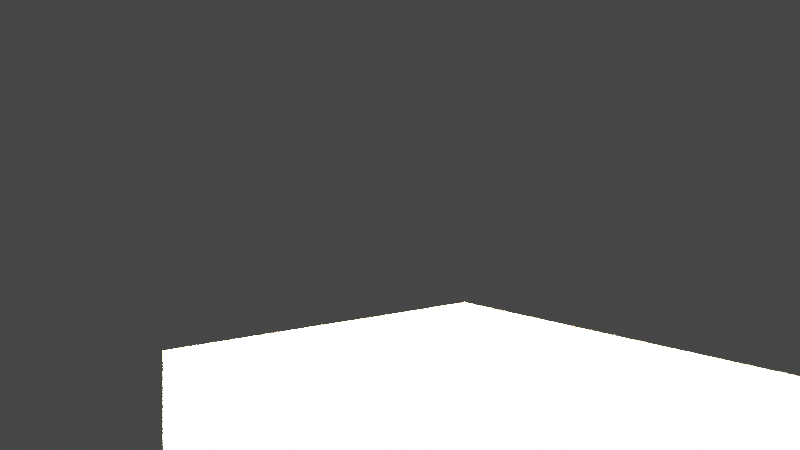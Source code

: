 # Source: room.blend  (saved by Blender 2.91.10; exported with 4.5.12 LTS)
import bpy
from mathutils import Matrix  # noqa: F401  (used for matrix-valued properties, if any)

bpy.ops.wm.read_factory_settings(use_empty=True)
scene = bpy.context.scene
scene.name = 'Scene'

# ---- collections
col_export_mesh = bpy.data.collections.new('export_mesh'); scene.collection.children.link(col_export_mesh)
col_collection_2 = bpy.data.collections.new('Collection 2'); scene.collection.children.link(col_collection_2)

# ---- materials (node trees are filled in below, after node groups)
mat_floor = bpy.data.materials.new('floor')
mat_floor.use_transparent_shadow = False
mat_baseboard = bpy.data.materials.new('baseboard')
mat_baseboard.use_transparent_shadow = False
mat_walls = bpy.data.materials.new('walls')
mat_walls.use_transparent_shadow = False
mat_ceiling = bpy.data.materials.new('ceiling')
mat_ceiling.use_transparent_shadow = False
mat_window__rame_outer = bpy.data.materials.new('window _rame_outer')
mat_window__rame_outer.use_transparent_shadow = False
mat_window_frame_inner = bpy.data.materials.new('window_frame_inner')
mat_window_frame_inner.use_transparent_shadow = False
mat_material = bpy.data.materials.new('Material')
mat_material.use_transparent_shadow = False

# ---- node groups
ng_ies_lumens_converter = bpy.data.node_groups.new('IES Lumens Converter', 'ShaderNodeTree')
_s = ng_ies_lumens_converter.interface.new_socket(name='Emission', in_out='OUTPUT', socket_type='NodeSocketShader')
_s = ng_ies_lumens_converter.interface.new_socket(name='Lumens', in_out='INPUT', socket_type='NodeSocketFloat')
_s.default_value = 2700.0
_s.min_value = 0.0
_s = ng_ies_lumens_converter.interface.new_socket(name='Temperature', in_out='INPUT', socket_type='NodeSocketFloat')
_s.default_value = 2700.0
_s.min_value = 800.0
_s.max_value = 1.2e+04
_s = ng_ies_lumens_converter.interface.new_socket(name='Tint', in_out='INPUT', socket_type='NodeSocketColor')
_s.default_value = (1.0, 1.0, 1.0, 1.0)
_s = ng_ies_lumens_converter.interface.new_socket(name='IES Texture', in_out='INPUT', socket_type='NodeSocketFloat')
_s.default_value = 10.0
_s.min_value = 0.0
_s.max_value = 1.0
_N = ng_ies_lumens_converter.nodes; _L = ng_ies_lumens_converter.links
n0 = _N.new('ShaderNodeMath'); n0.name = 'Math.001'; n0.location = (-96, 230)
n0.operation = 'MULTIPLY'
n0.inputs[1].default_value = 145.3
n0.inputs[2].default_value = 0.0
n1 = _N.new('ShaderNodeSeparateColor'); n1.name = 'Separate RGB'; n1.location = (-340, 19)
n2 = _N.new('ShaderNodeMath'); n2.name = 'Math.002'; n2.location = (-97, 55)
n2.operation = 'MULTIPLY'
n2.inputs[1].default_value = 488.4
n2.inputs[2].default_value = 0.0
n3 = _N.new('ShaderNodeMath'); n3.name = 'Math.004'; n3.location = (117, 166)
n3.inputs[2].default_value = 0.0
n4 = _N.new('ShaderNodeMath'); n4.name = 'Math.005'; n4.location = (274, 163)
n4.inputs[2].default_value = 0.0
n5 = _N.new('ShaderNodeMath'); n5.name = 'Math.003'; n5.location = (-99, -109)
n5.operation = 'MULTIPLY'
n5.inputs[1].default_value = 49.3
n5.inputs[2].default_value = 0.0
n6 = _N.new('ShaderNodeMix'); n6.name = 'Mix'; n6.location = (-563, 210)
n6.data_type = 'RGBA'
n6.blend_type = 'MULTIPLY'
n6.inputs[0].default_value = 1.0
n7 = _N.new('ShaderNodeBlackbody'); n7.name = 'Blackbody'; n7.location = (-743, 129)
n8 = _N.new('NodeGroupInput'); n8.name = 'Group Input'; n8.location = (-944, 127)
n9 = _N.new('NodeGroupOutput'); n9.name = 'Group Output'; n9.location = (1571, 228)
n10 = _N.new('ShaderNodeEmission'); n10.name = 'Emission'; n10.location = (1351, 234)
n11 = _N.new('ShaderNodeMath'); n11.name = 'Math'; n11.location = (554, 179)
n11.operation = 'DIVIDE'
n11.inputs[2].default_value = 0.0
n12 = _N.new('NodeReroute'); n12.name = 'Reroute'; n12.location = (636, -74)
n12.width = 16
n12.socket_idname = 'NodeSocketFloat'
n13 = _N.new('ShaderNodeMapRange'); n13.name = 'Map Range.001'; n13.location = (1108, 157)
n13.clamp = False
_L.new(n8.outputs[0], n11.inputs[0])
_L.new(n1.outputs[0], n0.inputs[0])
_L.new(n1.outputs[1], n2.inputs[0])
_L.new(n1.outputs[2], n5.inputs[0])
_L.new(n0.outputs[0], n3.inputs[0])
_L.new(n2.outputs[0], n3.inputs[1])
_L.new(n3.outputs[0], n4.inputs[0])
_L.new(n5.outputs[0], n4.inputs[1])
_L.new(n6.outputs[2], n1.inputs[0])
_L.new(n10.outputs[0], n9.inputs[0])
_L.new(n8.outputs[1], n7.inputs[0])
_L.new(n7.outputs[0], n6.inputs[6])
_L.new(n8.outputs[2], n6.inputs[7])
_L.new(n6.outputs[2], n10.inputs[0])
_L.new(n4.outputs[0], n11.inputs[1])
_L.new(n8.outputs[3], n12.inputs[0])
_L.new(n11.outputs[0], n13.inputs[4])
_L.new(n13.outputs[0], n10.inputs[1])
_L.new(n12.outputs[0], n13.inputs[0])
n9.is_active_output = True

# ---- material node trees
mat_floor.use_nodes = True; mat_floor.node_tree.nodes.clear()
_N = mat_floor.node_tree.nodes; _L = mat_floor.node_tree.links
n0 = _N.new('ShaderNodeOutputMaterial'); n0.name = 'Material Output'; n0.location = (505, 261)
n1 = _N.new('ShaderNodeBsdfDiffuse'); n1.name = 'Diffuse BSDF'; n1.location = (281, 244)
n1.inputs[0].default_value = (0.8, 0.4188, 0.2421, 1.0)
_L.new(n1.outputs[0], n0.inputs[0])
n0.is_active_output = True
mat_baseboard.use_nodes = True; mat_baseboard.node_tree.nodes.clear()
_N = mat_baseboard.node_tree.nodes; _L = mat_baseboard.node_tree.links
n0 = _N.new('ShaderNodeBsdfDiffuse'); n0.name = 'Diffuse BSDF'; n0.location = (-4, 250)
n0.inputs[0].default_value = (0.7897, 0.7039, 0.5467, 1.0)
n1 = _N.new('ShaderNodeOutputMaterial'); n1.name = 'Material Output'; n1.location = (271, 221)
_L.new(n0.outputs[0], n1.inputs[0])
n1.is_active_output = True
mat_walls.use_nodes = True; mat_walls.node_tree.nodes.clear()
_N = mat_walls.node_tree.nodes; _L = mat_walls.node_tree.links
n0 = _N.new('ShaderNodeOutputMaterial'); n0.name = 'Material Output'; n0.location = (300, 300)
n1 = _N.new('ShaderNodeBsdfDiffuse'); n1.name = 'Diffuse BSDF'; n1.location = (33, 248)
n1.inputs[0].default_value = (0.5905, 0.5905, 0.5905, 1.0)
_L.new(n1.outputs[0], n0.inputs[0])
n0.is_active_output = True
mat_ceiling.use_nodes = True; mat_ceiling.node_tree.nodes.clear()
_N = mat_ceiling.node_tree.nodes; _L = mat_ceiling.node_tree.links
n0 = _N.new('ShaderNodeOutputMaterial'); n0.name = 'Material Output'; n0.location = (300, 300)
n1 = _N.new('ShaderNodeBsdfDiffuse'); n1.name = 'Diffuse BSDF'; n1.location = (-29, 263)
n1.inputs[0].default_value = (1.0, 1.0, 1.0, 1.0)
_L.new(n1.outputs[0], n0.inputs[0])
n0.is_active_output = True
mat_window__rame_outer.use_nodes = True; mat_window__rame_outer.node_tree.nodes.clear()
_N = mat_window__rame_outer.node_tree.nodes; _L = mat_window__rame_outer.node_tree.links
n0 = _N.new('ShaderNodeOutputMaterial'); n0.name = 'Material Output'; n0.location = (300, 300)
n1 = _N.new('ShaderNodeBsdfDiffuse'); n1.name = 'Diffuse BSDF'; n1.location = (-6, 269)
n1.inputs[0].default_value = (0.8741, 0.7434, 0.6371, 1.0)
_L.new(n1.outputs[0], n0.inputs[0])
n0.is_active_output = True
mat_window_frame_inner.use_nodes = True; mat_window_frame_inner.node_tree.nodes.clear()
_N = mat_window_frame_inner.node_tree.nodes; _L = mat_window_frame_inner.node_tree.links
n0 = _N.new('ShaderNodeOutputMaterial'); n0.name = 'Material Output'; n0.location = (300, 300)
n1 = _N.new('ShaderNodeBsdfDiffuse'); n1.name = 'Diffuse BSDF'; n1.location = (54, 251)
n1.inputs[0].default_value = (1.0, 1.0, 1.0, 1.0)
_L.new(n1.outputs[0], n0.inputs[0])
n0.is_active_output = True
mat_material.use_nodes = True; mat_material.node_tree.nodes.clear()
_N = mat_material.node_tree.nodes; _L = mat_material.node_tree.links
n0 = _N.new('ShaderNodeBsdfPrincipled'); n0.name = 'Principled BSDF'; n0.location = (10, 300)
n0.distribution = 'GGX'
n0.subsurface_method = 'BURLEY'
n0.inputs[3].default_value = 1.45
n0.inputs[27].default_value = (0.0, 0.0, 0.0, 1.0)
n0.inputs[28].default_value = 1.0
n1 = _N.new('ShaderNodeOutputMaterial'); n1.name = 'Material Output'; n1.location = (300, 300)
_L.new(n0.outputs[0], n1.inputs[0])
n1.is_active_output = True

# ---- world
world_world = bpy.data.worlds.new('World'); scene.world = world_world
world_world.use_nodes = True; world_world.node_tree.nodes.clear()
_N = world_world.node_tree.nodes; _L = world_world.node_tree.links
n0 = _N.new('ShaderNodeOutputWorld'); n0.name = 'World Output'; n0.location = (300, 300)
n1 = _N.new('ShaderNodeBackground'); n1.name = 'Background'; n1.location = (10, 300)
n1.inputs[0].default_value = (0.05088, 0.05088, 0.05088, 1.0)
_L.new(n1.outputs[0], n0.inputs[0])
n0.is_active_output = True
world_world.color = (0.05088, 0.05088, 0.05088)
world_world.use_sun_shadow = False
world_world.sun_shadow_jitter_overblur = 0.0

# ---- cameras
cam_camera = bpy.data.cameras.new('Camera')
cam_camera.clip_end = 100.0
cam_camera.lens = 18.0
cam_camera.ortho_scale = 7.314
cam_camera.lens_unit = 'FOV'

# ---- lights
light_point = bpy.data.lights.new('Point', 'POINT')
light_point.transmission_factor = 0.0
light_point.use_custom_distance = True
light_point.energy = 50.9
light_point.shadow_soft_size = 0.03
light_point.shadow_maximum_resolution = 0.003
light_point.use_absolute_resolution = True
light_point.use_nodes = True; light_point.node_tree.nodes.clear()
_N = light_point.node_tree.nodes; _L = light_point.node_tree.links
n0 = _N.new('ShaderNodeEmission'); n0.name = 'Emission'; n0.location = (10, 300)
n1 = _N.new('ShaderNodeOutputLight'); n1.name = 'Light Output'; n1.location = (300, 300)
n2 = _N.new('ShaderNodeGroup'); n2.name = 'Group'; n2.location = (0, 0)
n2.node_tree = ng_ies_lumens_converter
n2.inputs[0].default_value = 750.0
n2.inputs[1].default_value = 2700.0
n2.inputs[2].default_value = (1.0, 1.0, 1.0, 1.0)
n3 = _N.new('ShaderNodeTexIES'); n3.name = 'IES Texture'; n3.location = (0, 0)
n3.inputs[1].default_value = 0.4
_L.new(n2.outputs[0], n1.inputs[0])
_L.new(n3.outputs[0], n2.inputs[3])
n1.is_active_output = True
light_point_001 = bpy.data.lights.new('Point.001', 'SUN')
light_point_001.transmission_factor = 0.0
light_point_001.use_custom_distance = True
light_point_001.energy = 50.9
light_point_001.shadow_soft_size = 0.03
light_point_001.use_nodes = True; light_point_001.node_tree.nodes.clear()
_N = light_point_001.node_tree.nodes; _L = light_point_001.node_tree.links
n0 = _N.new('ShaderNodeEmission'); n0.name = 'Emission'; n0.location = (10, 300)
n1 = _N.new('ShaderNodeOutputLight'); n1.name = 'Light Output'; n1.location = (300, 300)
n2 = _N.new('ShaderNodeGroup'); n2.name = 'Group'; n2.location = (0, 0)
n2.node_tree = ng_ies_lumens_converter
n2.inputs[0].default_value = 750.0
n2.inputs[1].default_value = 2700.0
n2.inputs[2].default_value = (1.0, 1.0, 1.0, 1.0)
n3 = _N.new('ShaderNodeTexIES'); n3.name = 'IES Texture'; n3.location = (0, 0)
n3.inputs[1].default_value = 0.4
_L.new(n2.outputs[0], n1.inputs[0])
_L.new(n3.outputs[0], n2.inputs[3])
n1.is_active_output = True

# ---- meshes
me_cube_001 = bpy.data.meshes.new('Cube.001')
me_cube_001.from_pydata([(-1.88, -1.88, -0.05), (-1.88, -1.88, 0.05), (-1.88, 1.88, -0.05), (1.88, -1.88, -0.05), (1.88, -1.88, 0.05), (1.88, 1.88, -0.05), (1.88, 1.88, 0.05), (-1.88, 1.88, 0.05), (1.92, 1.92, 0.05), (1.92, -1.92, 0.05), (-1.92, 1.92, 0.05), (-1.92, -1.92, 0.05)], [], [(1, 0, 2, 7), (0, 1, 4, 3), (3, 4, 6, 5), (5, 6, 7, 2), (6, 4, 9, 8), (7, 6, 8, 10), (1, 7, 10, 11), (4, 1, 11, 9)])
me_cube_001.polygons.foreach_set('use_smooth', [True] * 8)
me_cube_001.polygons.foreach_set('material_index', [1, 1, 1, 1, 1, 1, 1, 1])
_uv = me_cube_001.uv_layers.new(name='UVMap')
_uv.uv.foreach_set('vector', [0.5702, 0.2075, 0.5647, 0.2075, 0.5647, 0.003855, 0.5701, 0.003854, 0.5742, 0.003855, 0.5796, 0.003854, 0.5797, 0.2075, 0.5742, 0.2075, 0.5932, 0.003855, 0.5987, 0.003854, 0.5987, 0.2075, 0.5933, 0.2075, 0.5837, 0.003855, 0.5891, 0.003854, 0.5892, 0.2075, 0.5838, 0.2075, 0.5987, 0.2075, 0.5987, 0.003854, 0.6023, 0.0002381, 0.6023, 0.2096, 0.5892, 0.2075, 0.5891, 0.003854, 0.5928, 0.0002381, 0.5928, 0.2096, 0.5702, 0.2075, 0.5701, 0.003854, 0.5737, 0.0002381, 0.5737, 0.2096, 0.5797, 0.2075, 0.5796, 0.003854, 0.5833, 0.0002381, 0.5833, 0.2096])
me_cube_001.materials.append(mat_floor)
me_cube_001.materials.append(mat_baseboard)
me_cube_001.materials.append(mat_walls)
me_cube_001.materials.append(mat_ceiling)
me_cube_001.materials.append(mat_window__rame_outer)
me_cube_001.materials.append(mat_window_frame_inner)
me_cube_001.use_remesh_preserve_volume = False
me_cube_001.use_remesh_preserve_attributes = False
me_cube_001.use_mirror_vertex_groups = False
me_cube_001.update()
me_cube_003 = bpy.data.meshes.new('Cube.003')
me_cube_003.from_pydata([(-2.0, 2.0, 2.4), (2.0, 2.0, 2.4), (-2.0, -2.0, 2.4), (2.0, -2.0, 2.4)], [], [(3, 2, 0, 1)])
me_cube_003.polygons.foreach_set('use_smooth', [True] * 1)
me_cube_003.polygons.foreach_set('material_index', [3])
_uv = me_cube_003.uv_layers.new(name='UVMap')
_uv.uv.foreach_set('vector', [0.7865, 0.7375, 0.5499, 0.7375, 0.5499, 0.501, 0.7865, 0.501])
me_cube_003.materials.append(mat_floor)
me_cube_003.materials.append(mat_baseboard)
me_cube_003.materials.append(mat_walls)
me_cube_003.materials.append(mat_ceiling)
me_cube_003.materials.append(mat_window__rame_outer)
me_cube_003.materials.append(mat_window_frame_inner)
me_cube_003.use_remesh_preserve_volume = False
me_cube_003.use_remesh_preserve_attributes = False
me_cube_003.use_mirror_vertex_groups = False
me_cube_003.update()
me_cube = bpy.data.meshes.new('Cube')
me_cube.from_pydata([(2.0, 2.0, 0.0), (-2.0, 2.0, 0.0), (2.0, -2.0, 0.0), (-2.0, -2.0, 0.0)], [], [(3, 2, 0, 1)])
me_cube.polygons.foreach_set('use_smooth', [True] * 1)
_uv = me_cube.uv_layers.new(name='UVMap')
_uv.uv.foreach_set('vector', [0.5495, 0.7375, 0.3129, 0.7375, 0.3129, 0.501, 0.5495, 0.501])
me_cube.materials.append(mat_floor)
me_cube.materials.append(mat_baseboard)
me_cube.materials.append(mat_walls)
me_cube.materials.append(mat_ceiling)
me_cube.materials.append(mat_window__rame_outer)
me_cube.materials.append(mat_window_frame_inner)
me_cube.use_remesh_preserve_volume = False
me_cube.use_remesh_preserve_attributes = False
me_cube.use_mirror_vertex_groups = False
me_cube.update()
me_cube_002 = bpy.data.meshes.new('Cube.002')
me_cube_002.from_pydata([(-1.9, 1.9, -0.1), (-1.9, 1.9, 2.5), (1.9, 1.9, -0.1), (-1.9, -1.9, -0.1), (-1.9, 0.53, 0.9), (-1.9, 0.53, 1.9), (-2.03, 0.53, 0.9), (-1.9, -0.53, 0.9), (-2.03, -0.53, 0.9), (-1.9, -0.53, 1.9), (-1.9, -1.9, 2.5), (-2.03, -0.53, 1.9), (-2.03, 0.53, 1.9), (1.9, -1.9, 2.5), (1.9, -1.9, -0.1), (1.9, 1.9, 2.5)], [], [(5, 4, 0, 1), (0, 2, 15, 1), (4, 7, 3, 0), (4, 5, 12, 6), (7, 4, 6, 8), (7, 9, 10, 3), (9, 7, 8, 11), (9, 5, 1, 10), (9, 11, 12, 5), (13, 14, 3, 10), (15, 2, 14, 13)])
me_cube_002.polygons.foreach_set('use_smooth', [True] * 11)
me_cube_002.polygons.foreach_set('material_index', [2, 2, 2, 4, 4, 2, 4, 2, 4, 2, 2])
_uv = me_cube_002.uv_layers.new(name='UVMap')
_uv.uv.foreach_set('vector', [0.2769, 0.5308, 0.2178, 0.5308, 0.1586, 0.4497, 0.3124, 0.4497, 0.1586, 0.4497, 0.1586, 0.225, 0.3124, 0.225, 0.3124, 0.4497, 0.2178, 0.5308, 0.2178, 0.5934, 0.1586, 0.6745, 0.1586, 0.4497, 0.5705, 0.3797, 0.5705, 0.3206, 0.5782, 0.3206, 0.5782, 0.3797, 0.5776, 0.3825, 0.5776, 0.4452, 0.5699, 0.4452, 0.5699, 0.3825, 0.2178, 0.5934, 0.2769, 0.5934, 0.3124, 0.6745, 0.1586, 0.6745, 0.5618, 0.4457, 0.6209, 0.4457, 0.6209, 0.4534, 0.5618, 0.4534, 0.2769, 0.5934, 0.2769, 0.5308, 0.3124, 0.4497, 0.3124, 0.6745, 0.5618, 0.3825, 0.5694, 0.3825, 0.5694, 0.4452, 0.5618, 0.4452, 0.3124, 0.8992, 0.1586, 0.8992, 0.1586, 0.6745, 0.3124, 0.6745, 0.3124, 0.225, 0.1586, 0.225, 0.1586, 0.0002381, 0.3124, 0.0002381])
me_cube_002.materials.append(mat_floor)
me_cube_002.materials.append(mat_baseboard)
me_cube_002.materials.append(mat_walls)
me_cube_002.materials.append(mat_ceiling)
me_cube_002.materials.append(mat_window__rame_outer)
me_cube_002.materials.append(mat_window_frame_inner)
me_cube_002.use_remesh_preserve_volume = False
me_cube_002.use_remesh_preserve_attributes = False
me_cube_002.use_mirror_vertex_groups = False
me_cube_002.update()
me_cube_005 = bpy.data.meshes.new('Cube.005')
me_cube_005.from_pydata([(2.1, -2.1, -0.07), (2.1, -2.1, 2.6), (-2.15, -2.1, -0.07), (2.1, 2.1, -0.07), (-2.15, 2.1, -0.07), (2.1, 2.1, 2.6), (-2.15, 2.1, 2.6), (-2.15, 0.56, 1.93), (-2.15, -2.1, 2.6), (-2.15, -0.56, 1.93), (-2.15, -0.56, 0.87), (-2.05, -0.56, 1.93), (-2.05, -0.56, 0.87), (-2.05, 0.56, 1.93), (-2.05, 0.56, 0.87), (-2.15, 0.56, 0.87)], [], [(3, 5, 1, 0), (0, 1, 8, 2), (4, 3, 0, 2), (4, 6, 5, 3), (5, 6, 8, 1), (15, 7, 6, 4), (8, 6, 7, 9), (9, 10, 2, 8), (9, 7, 13, 11), (10, 9, 11, 12), (7, 15, 14, 13), (15, 10, 12, 14), (10, 15, 4, 2)])
me_cube_005.polygons.foreach_set('use_smooth', [True] * 13)
me_cube_005.polygons.foreach_set('material_index', [0, 0, 0, 0, 0, 5, 0, 5, 0, 5, 5, 5, 5])
_uv = me_cube_005.uv_layers.new(name='UVMap')
_uv.uv.foreach_set('vector', [0.1582, 0.7484, 0.0002381, 0.7484, 0.0002381, 0.5, 0.1582, 0.5, 0.1582, 0.5, 0.0002381, 0.5, 0.0002381, 0.2486, 0.1582, 0.2486, 0.5642, 0.2486, 0.3129, 0.2486, 0.3129, 0.0002381, 0.5642, 0.0002381, 0.1582, 0.9998, 0.0002382, 0.9998, 0.0002381, 0.7484, 0.1582, 0.7484, 0.3129, 0.5005, 0.3129, 0.2491, 0.5613, 0.2491, 0.5613, 0.5005, 0.1026, 0.09132, 0.03986, 0.09132, 0.0002381, 0.0002381, 0.1582, 0.0002381, 0.0002381, 0.2486, 0.0002381, 0.0002381, 0.03986, 0.09132, 0.03986, 0.1576, 0.03986, 0.1576, 0.1026, 0.1576, 0.1582, 0.2486, 0.0002381, 0.2486, 0.591, 0.3206, 0.591, 0.3868, 0.5851, 0.3868, 0.5851, 0.3206, 0.5974, 0.3206, 0.5974, 0.3833, 0.5915, 0.3833, 0.5915, 0.3206, 0.5618, 0.4539, 0.6244, 0.4539, 0.6244, 0.4598, 0.5618, 0.4598, 0.5787, 0.3868, 0.5787, 0.3206, 0.5846, 0.3206, 0.5846, 0.3868, 0.1026, 0.1576, 0.1026, 0.09132, 0.1582, 0.0002381, 0.1582, 0.2486])
me_cube_005.materials.append(mat_floor)
me_cube_005.materials.append(mat_baseboard)
me_cube_005.materials.append(mat_walls)
me_cube_005.materials.append(mat_ceiling)
me_cube_005.materials.append(mat_window__rame_outer)
me_cube_005.materials.append(mat_window_frame_inner)
me_cube_005.use_remesh_preserve_volume = False
me_cube_005.use_remesh_preserve_attributes = False
me_cube_005.use_mirror_vertex_groups = False
me_cube_005.update()
me_cube_004 = bpy.data.meshes.new('Cube.004')
me_cube_004.from_pydata([(-1.96, 0.03, 1.92), (-1.96, -0.03, 1.92), (-1.96, 0.03, 0.88), (-2.0, 0.03, 1.92), (-2.0, 0.06, 1.87), (-2.0, 0.03, 0.88), (-2.0, 0.55, 1.92), (-2.0, 0.55, 0.88), (-2.0, 0.5, 1.87), (-2.1, 0.5, 1.87), (-2.0, 0.5, 0.93), (-2.1, 0.5, 0.93), (-2.0, 0.06, 0.93), (-2.1, 0.06, 0.93), (-2.1, 0.06, 1.87), (-2.1, 0.06, 0.83), (-2.1, -0.06, 0.93), (-2.1, -0.5, 0.93), (-2.1, -0.06, 1.87), (-2.0, -0.06, 0.93), (-2.1, -0.06, 0.83), (-2.1, -0.6, 0.83), (-2.1, -0.6, 1.97), (-2.1, -0.5, 1.87), (-2.1, -0.06, 1.97), (-2.1, 0.06, 1.97), (-2.1, 0.6, 1.97), (-2.1, 0.6, 0.83), (-2.0, -0.5, 1.87), (-2.0, -0.55, 1.92), (-2.0, -0.5, 0.93), (-2.0, -0.06, 1.87), (-2.0, -0.03, 1.92), (-2.0, -0.03, 0.88), (-1.96, -0.03, 0.88), (-2.0, -0.55, 0.88)], [], [(1, 34, 2, 0), (0, 2, 5, 3), (6, 3, 4, 8), (3, 5, 12, 4), (7, 6, 8, 10), (10, 8, 9, 11), (8, 4, 14, 9), (12, 10, 11, 13), (5, 7, 10, 12), (4, 12, 13, 14), (13, 11, 27, 15), (16, 18, 14, 13), (16, 13, 15, 20), (17, 16, 20, 21), (30, 19, 16, 17), (19, 31, 18, 16), (23, 17, 21, 22), (18, 23, 22, 24), (14, 18, 24, 25), (9, 14, 25, 26), (11, 9, 26, 27), (28, 30, 17, 23), (28, 23, 18, 31), (32, 29, 28, 31), (29, 35, 30, 28), (33, 32, 31, 19), (34, 1, 32, 33), (35, 33, 19, 30)])
me_cube_004.polygons.foreach_set('use_smooth', [True] * 28)
me_cube_004.polygons.foreach_set('material_index', [4, 4, 5, 5, 5, 5, 5, 5, 5, 5, 5, 5, 5, 5, 5, 5, 5, 5, 5, 5, 5, 5, 5, 5, 5, 5, 4, 5])
_uv = me_cube_004.uv_layers.new(name='UVMap')
_uv.uv.foreach_set('vector', [0.5677, 0.3206, 0.5677, 0.3821, 0.5641, 0.3821, 0.5641, 0.3206, 0.5641, 0.3206, 0.5641, 0.3821, 0.5618, 0.3821, 0.5618, 0.3206, 0.5811, 0.2409, 0.5811, 0.2101, 0.584, 0.2119, 0.584, 0.2379, 0.6045, 0.0002381, 0.6045, 0.06175, 0.6027, 0.05879, 0.6027, 0.003195, 0.6042, 0.3206, 0.6042, 0.3821, 0.6013, 0.3791, 0.6013, 0.3235, 0.5781, 0.4452, 0.5781, 0.3896, 0.584, 0.3896, 0.584, 0.4452, 0.5677, 0.4603, 0.5677, 0.4863, 0.5618, 0.4863, 0.5618, 0.4603, 0.5878, 0.4991, 0.5618, 0.4991, 0.5618, 0.4932, 0.5878, 0.4932, 0.5875, 0.2101, 0.5875, 0.2408, 0.5845, 0.2379, 0.5845, 0.2119, 0.6032, 0.3896, 0.6032, 0.4452, 0.5973, 0.4452, 0.5973, 0.3896, 0.6233, 0.2811, 0.6233, 0.255, 0.6292, 0.2491, 0.6292, 0.2811, 0.6233, 0.2882, 0.5677, 0.2882, 0.5677, 0.2811, 0.6233, 0.2811, 0.6233, 0.2882, 0.6233, 0.2811, 0.6292, 0.2811, 0.6292, 0.2882, 0.6233, 0.3142, 0.6233, 0.2882, 0.6292, 0.2882, 0.6292, 0.3201, 0.5618, 0.4868, 0.5878, 0.4868, 0.5878, 0.4927, 0.5618, 0.4927, 0.5845, 0.4452, 0.5845, 0.3896, 0.5904, 0.3896, 0.5904, 0.4452, 0.5677, 0.3142, 0.6233, 0.3142, 0.6292, 0.3201, 0.5618, 0.3201, 0.5677, 0.2882, 0.5677, 0.3142, 0.5618, 0.3201, 0.5618, 0.2882, 0.5677, 0.2811, 0.5677, 0.2882, 0.5618, 0.2882, 0.5618, 0.2811, 0.5677, 0.255, 0.5677, 0.2811, 0.5618, 0.2811, 0.5618, 0.2491, 0.6233, 0.255, 0.5677, 0.255, 0.5618, 0.2491, 0.6292, 0.2491, 0.5968, 0.3896, 0.5968, 0.4452, 0.5909, 0.4452, 0.5909, 0.3896, 0.5647, 0.2101, 0.5706, 0.2101, 0.5706, 0.2361, 0.5647, 0.2361, 0.5806, 0.2101, 0.5806, 0.2409, 0.5777, 0.2379, 0.5777, 0.2119, 0.6008, 0.3206, 0.6008, 0.3821, 0.5978, 0.3791, 0.5978, 0.3235, 0.6045, 0.06222, 0.6045, 0.1237, 0.6027, 0.1208, 0.6027, 0.06518, 0.5677, 0.3821, 0.5677, 0.3206, 0.57, 0.3206, 0.57, 0.3821, 0.5742, 0.2408, 0.5742, 0.2101, 0.5772, 0.2119, 0.5772, 0.2379])
me_cube_004.materials.append(mat_floor)
me_cube_004.materials.append(mat_baseboard)
me_cube_004.materials.append(mat_walls)
me_cube_004.materials.append(mat_ceiling)
me_cube_004.materials.append(mat_window__rame_outer)
me_cube_004.materials.append(mat_window_frame_inner)
me_cube_004.use_remesh_preserve_volume = False
me_cube_004.use_remesh_preserve_attributes = False
me_cube_004.use_mirror_vertex_groups = False
me_cube_004.update()
me_cube_042 = bpy.data.meshes.new('Cube.042')
me_cube_042.from_pydata([(-1.0, 1.0, -1.0), (1.0, 1.0, -1.0), (-1.0, 1.0, 1.0), (1.0, 1.0, 1.0), (-1.0, -1.0, -1.0), (1.0, -1.0, -1.0), (-1.0, -1.0, 1.0), (1.0, -1.0, 1.0)], [], [(4, 6, 2, 0), (0, 2, 3, 1), (1, 3, 7, 5), (5, 7, 6, 4), (0, 1, 5, 4), (3, 2, 6, 7)])
me_cube_042.polygons.foreach_set('use_smooth', [True] * 6)
_uv = me_cube_042.uv_layers.new(name='UVMap')
_uv.uv.foreach_set('vector', [0.0001, 0.75, 0.25, 0.7499, 0.2501, 0.9999, 0.0001001, 0.9999, 0.0001, 0.0001, 0.25, 9.998e-05, 0.2501, 0.2501, 0.0001, 0.2501, 0.0001, 0.2501, 0.2501, 0.2501, 0.25, 0.5, 9.998e-05, 0.5, 9.998e-05, 0.5, 0.25, 0.5, 0.25, 0.7499, 0.0001, 0.75, 0.2502, 9.998e-05, 0.5002, 9.999e-05, 0.5002, 0.2501, 0.2502, 0.25, 0.2502, 0.5002, 0.2502, 0.2502, 0.5002, 0.2502, 0.5002, 0.5002])
me_cube_042.materials.append(mat_material)
me_cube_042.use_remesh_fix_poles = True
me_cube_042.use_remesh_preserve_attributes = False
me_cube_042.use_mirror_vertex_groups = False
me_cube_042.update()

# ---- objects
ob_camera = bpy.data.objects.new('Camera', cam_camera)
ob_lilght_source = bpy.data.objects.new('lilght_source', light_point)
ob_lilght_source_001 = bpy.data.objects.new('lilght_source.001', light_point_001)
ob_baseboard = bpy.data.objects.new('baseboard', me_cube_001)
ob_ceiling = bpy.data.objects.new('ceiling', me_cube_003)
ob_floor = bpy.data.objects.new('floor', me_cube)
ob_interior_walls = bpy.data.objects.new('interior_walls', me_cube_002)
ob_outer_walls = bpy.data.objects.new('outer_walls', me_cube_005)
ob_window = bpy.data.objects.new('window', me_cube_004)
ob_cube = bpy.data.objects.new('Cube', me_cube_042)

# ---- transforms, parenting, visibility, modifiers, constraints
ob_camera.location = (1.199, -1.201, 1.6)
ob_camera.rotation_euler = (1.57, -0.0001731, -5.338)
ob_camera.lock_rotations_4d = False
ob_camera.empty_display_type = 'ARROWS'
ob_camera.color = (0.0, 0.0, 0.0, 0.0)
ob_camera.display_type = 'WIRE'
ob_camera.lineart.crease_threshold = 0.0
ob_lilght_source.location = (0.0, 0.0, 2.2)
ob_lilght_source.lineart.crease_threshold = 0.0
ob_lilght_source_001.location = (-9.135, -2.333, 2.2)
ob_lilght_source_001.rotation_euler = (0.3978, -0.6729, -0.02841)
ob_lilght_source_001.lineart.crease_threshold = 0.0
ob_baseboard.location = (0.0, 0.0, 0.0)
ob_baseboard.lock_rotations_4d = False
ob_baseboard.empty_display_type = 'ARROWS'
ob_baseboard.lineart.crease_threshold = 0.0
_m = ob_baseboard.modifiers.new('EdgeSplit', 'EDGE_SPLIT')
_m = ob_baseboard.modifiers.new('Triangulate', 'TRIANGULATE')
_m.keep_custom_normals = True
ob_ceiling.location = (0.0, 0.0, 0.0)
ob_ceiling.lock_rotations_4d = False
ob_ceiling.empty_display_type = 'ARROWS'
ob_ceiling.lineart.crease_threshold = 0.0
_m = ob_ceiling.modifiers.new('EdgeSplit', 'EDGE_SPLIT')
_m = ob_ceiling.modifiers.new('Triangulate', 'TRIANGULATE')
_m.keep_custom_normals = True
ob_floor.location = (0.0, 0.0, 0.0)
ob_floor.lock_rotations_4d = False
ob_floor.empty_display_type = 'ARROWS'
ob_floor.lineart.crease_threshold = 0.0
_m = ob_floor.modifiers.new('EdgeSplit', 'EDGE_SPLIT')
_m = ob_floor.modifiers.new('Triangulate', 'TRIANGULATE')
_m.keep_custom_normals = True
ob_interior_walls.location = (0.0, 0.0, 0.0)
ob_interior_walls.lock_rotations_4d = False
ob_interior_walls.empty_display_type = 'ARROWS'
ob_interior_walls.lineart.crease_threshold = 0.0
_m = ob_interior_walls.modifiers.new('EdgeSplit', 'EDGE_SPLIT')
_m = ob_interior_walls.modifiers.new('Triangulate', 'TRIANGULATE')
_m.keep_custom_normals = True
ob_outer_walls.location = (0.0, 0.0, 0.0)
ob_outer_walls.lock_rotations_4d = False
ob_outer_walls.empty_display_type = 'ARROWS'
ob_outer_walls.lineart.crease_threshold = 0.0
_m = ob_outer_walls.modifiers.new('EdgeSplit', 'EDGE_SPLIT')
_m = ob_outer_walls.modifiers.new('Triangulate', 'TRIANGULATE')
_m.keep_custom_normals = True
ob_window.location = (0.0, 0.0, 0.0)
ob_window.lock_rotations_4d = False
ob_window.empty_display_type = 'ARROWS'
ob_window.lineart.crease_threshold = 0.0
_m = ob_window.modifiers.new('EdgeSplit', 'EDGE_SPLIT')
_m = ob_window.modifiers.new('Triangulate', 'TRIANGULATE')
_m.keep_custom_normals = True
ob_cube.location = (0.0, 0.0, 0.0)
ob_cube.lineart.crease_threshold = 0.0
_m = ob_cube.modifiers.new('EdgeSplit', 'EDGE_SPLIT')

# ---- collection membership
scene.collection.objects.link(ob_camera)
scene.collection.objects.link(ob_lilght_source)
scene.collection.objects.link(ob_lilght_source_001)
col_export_mesh.objects.link(ob_baseboard)
col_export_mesh.objects.link(ob_ceiling)
col_export_mesh.objects.link(ob_floor)
col_export_mesh.objects.link(ob_interior_walls)
col_export_mesh.objects.link(ob_outer_walls)
col_export_mesh.objects.link(ob_window)
col_collection_2.objects.link(ob_cube)
def _layer_coll(name, lc=None):
    lc = lc or bpy.context.view_layer.layer_collection
    for c in lc.children:
        if c.name == name: return c
        r = _layer_coll(name, c)
        if r: return r
_layer_coll('export_mesh').exclude = True

# ---- scene / render settings (as saved in the file)
scene.camera = ob_camera
scene.frame_start = 1; scene.frame_end = 250; scene.frame_set(2)
scene.render.engine = 'BLENDER_EEVEE_NEXT'
scene.cycles.use_denoising = False
scene.cycles.samples = 128
scene.cycles.sampling_pattern = 'TABULATED_SOBOL'
scene.cycles.use_adaptive_sampling = False
scene.cycles.use_light_tree = False
scene.eevee.taa_samples = 32
scene.eevee.use_taa_reprojection = False
scene.eevee.volumetric_start = 1.5
scene.eevee.use_gtao = True
scene.eevee.gtao_distance = 2.0
scene.eevee.light_threshold = 0.362
scene.view_settings.view_transform = 'Filmic'
bpy.context.view_layer.update()
